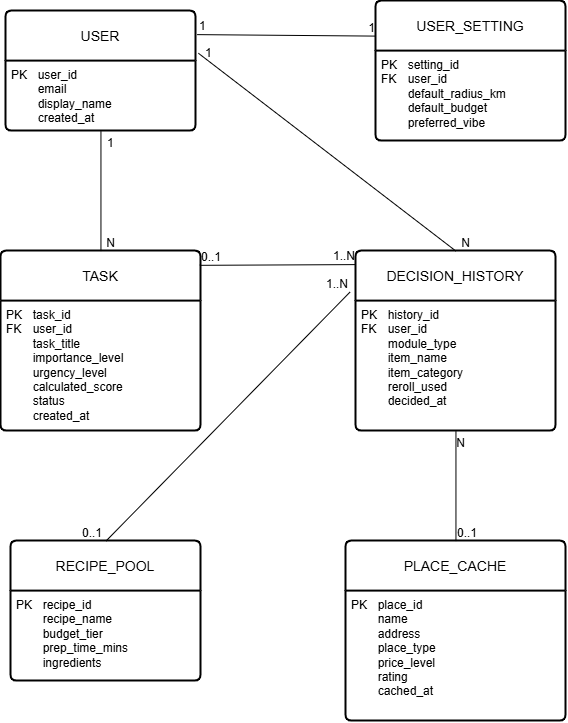

The diagram above was exported from draw.io. Its source (the exported page's mxGraphModel, read from the mxfile embedded in the PNG):
<mxGraphModel dx="1182" dy="534" grid="1" gridSize="10" guides="1" tooltips="1" connect="1" arrows="1" fold="1" page="1" pageScale="1" pageWidth="850" pageHeight="1100" math="0" shadow="0">
  <root>
    <mxCell id="0" />
    <mxCell id="1" parent="0" />
    <mxCell id="6ndl6LiLY3Q2rBPvhI6T-1" parent="1" style="swimlane;childLayout=stackLayout;horizontal=1;startSize=50;horizontalStack=0;rounded=1;fontSize=14;fontStyle=0;strokeWidth=2;resizeParent=0;resizeLast=1;shadow=0;dashed=0;align=center;arcSize=4;whiteSpace=wrap;html=1;" value="USER" vertex="1">
      <mxGeometry height="120" width="190" x="135" y="160" as="geometry" />
    </mxCell>
    <mxCell id="6ndl6LiLY3Q2rBPvhI6T-2" parent="6ndl6LiLY3Q2rBPvhI6T-1" style="align=left;strokeColor=none;fillColor=none;spacingLeft=4;spacingRight=4;fontSize=12;verticalAlign=top;resizable=0;rotatable=0;part=1;html=1;whiteSpace=wrap;" value="PK&lt;span style=&quot;white-space: pre;&quot;&gt;&#09;&lt;/span&gt;user_id&lt;span style=&quot;white-space: pre;&quot;&gt;&#09;&lt;/span&gt;&lt;div&gt;&lt;span style=&quot;white-space: pre;&quot;&gt;&#09;&lt;/span&gt;email&lt;span style=&quot;white-space: pre;&quot;&gt;&#09;&lt;/span&gt;&lt;br&gt;&lt;/div&gt;&lt;div&gt;&lt;span style=&quot;white-space: pre;&quot;&gt;&#09;&lt;/span&gt;display_name&lt;span style=&quot;white-space: pre;&quot;&gt;&#09;&lt;/span&gt;&lt;br&gt;&lt;/div&gt;&lt;div&gt;&lt;span style=&quot;white-space: pre;&quot;&gt;&#09;&lt;/span&gt;created_at&lt;span style=&quot;white-space: pre;&quot;&gt;&#09;&lt;/span&gt;&lt;br&gt;&lt;/div&gt;" vertex="1">
      <mxGeometry height="70" width="190" y="50" as="geometry" />
    </mxCell>
    <mxCell id="6ndl6LiLY3Q2rBPvhI6T-3" parent="1" style="swimlane;childLayout=stackLayout;horizontal=1;startSize=50;horizontalStack=0;rounded=1;fontSize=14;fontStyle=0;strokeWidth=2;resizeParent=0;resizeLast=1;shadow=0;dashed=0;align=center;arcSize=4;whiteSpace=wrap;html=1;" value="USER_SETTING" vertex="1">
      <mxGeometry height="140" width="190" x="505" y="150" as="geometry" />
    </mxCell>
    <mxCell id="6ndl6LiLY3Q2rBPvhI6T-4" parent="6ndl6LiLY3Q2rBPvhI6T-3" style="align=left;strokeColor=none;fillColor=none;spacingLeft=4;spacingRight=4;fontSize=12;verticalAlign=top;resizable=0;rotatable=0;part=1;html=1;whiteSpace=wrap;" value="PK&lt;span style=&quot;white-space: pre;&quot;&gt;&#09;&lt;/span&gt;setting_id&lt;span style=&quot;white-space: pre;&quot;&gt;&#09;&lt;/span&gt;&lt;span style=&quot;white-space: pre;&quot;&gt;&#09;&lt;/span&gt;&lt;div&gt;FK&lt;span style=&quot;white-space: pre;&quot;&gt;&#09;&lt;/span&gt;user_id&lt;span style=&quot;white-space: pre;&quot;&gt;&#09;&lt;/span&gt;&lt;br&gt;&lt;/div&gt;&lt;div&gt;&lt;span style=&quot;white-space: pre;&quot;&gt;&#09;&lt;/span&gt;default_radius_km&lt;br&gt;&lt;/div&gt;&lt;div&gt;&lt;span style=&quot;white-space: pre;&quot;&gt;&#09;&lt;/span&gt;default_budget&lt;span style=&quot;white-space: pre;&quot;&gt;&#09;&lt;/span&gt;&lt;/div&gt;&lt;div&gt;&lt;span style=&quot;white-space: pre;&quot;&gt;&#09;&lt;/span&gt;preferred_vibe&lt;span style=&quot;white-space: pre;&quot;&gt;&#09;&lt;/span&gt;&lt;br&gt;&lt;/div&gt;" vertex="1">
      <mxGeometry height="90" width="190" y="50" as="geometry" />
    </mxCell>
    <mxCell id="6ndl6LiLY3Q2rBPvhI6T-5" parent="1" style="swimlane;childLayout=stackLayout;horizontal=1;startSize=50;horizontalStack=0;rounded=1;fontSize=14;fontStyle=0;strokeWidth=2;resizeParent=0;resizeLast=1;shadow=0;dashed=0;align=center;arcSize=4;whiteSpace=wrap;html=1;" value="TASK" vertex="1">
      <mxGeometry height="180" width="200" x="130" y="400" as="geometry" />
    </mxCell>
    <mxCell id="6ndl6LiLY3Q2rBPvhI6T-6" parent="6ndl6LiLY3Q2rBPvhI6T-5" style="align=left;strokeColor=none;fillColor=none;spacingLeft=4;spacingRight=4;fontSize=12;verticalAlign=top;resizable=0;rotatable=0;part=1;html=1;whiteSpace=wrap;" value="PK&lt;span style=&quot;white-space: pre;&quot;&gt;&#09;&lt;/span&gt;task_id&lt;span style=&quot;white-space: pre;&quot;&gt;&#09;&lt;/span&gt;&lt;div&gt;FK&lt;span style=&quot;white-space: pre;&quot;&gt;&#09;&lt;/span&gt;user_id&lt;span style=&quot;white-space: pre;&quot;&gt;&#09;&lt;/span&gt;&lt;br&gt;&lt;/div&gt;&lt;div&gt;&lt;span style=&quot;white-space: pre;&quot;&gt;&#09;&lt;/span&gt;task_title&lt;span style=&quot;white-space: pre;&quot;&gt;&#09;&lt;/span&gt;&lt;br&gt;&lt;/div&gt;&lt;div&gt;&lt;span style=&quot;white-space: pre;&quot;&gt;&#09;&lt;/span&gt;importance_level&lt;span style=&quot;white-space: pre;&quot;&gt;&#09;&lt;/span&gt;&lt;br&gt;&lt;/div&gt;&lt;div&gt;&lt;span style=&quot;white-space: pre;&quot;&gt;&#09;&lt;/span&gt;urgency_level&amp;nbsp; &amp;nbsp; &amp;nbsp;&amp;nbsp;&lt;br&gt;&lt;/div&gt;&lt;div&gt;&lt;span style=&quot;white-space: pre;&quot;&gt;&lt;span style=&quot;white-space: pre;&quot;&gt;&#09;&lt;/span&gt;calculated_score&lt;span style=&quot;white-space: pre;&quot;&gt;&#09;&lt;/span&gt;&lt;br&gt;&lt;/span&gt;&lt;/div&gt;&lt;div&gt;&lt;span style=&quot;white-space: pre;&quot;&gt;&lt;span style=&quot;white-space: pre;&quot;&gt;&#09;&lt;/span&gt;status&lt;span style=&quot;white-space: pre;&quot;&gt;&#09;&lt;/span&gt;&lt;br&gt;&lt;/span&gt;&lt;/div&gt;&lt;div&gt;&lt;span style=&quot;white-space: pre;&quot;&gt;&#09;&lt;/span&gt;created_at&lt;span style=&quot;white-space: pre;&quot;&gt;&#09;&lt;/span&gt;&lt;br&gt;&lt;/div&gt;" vertex="1">
      <mxGeometry height="130" width="200" y="50" as="geometry" />
    </mxCell>
    <mxCell id="6ndl6LiLY3Q2rBPvhI6T-7" parent="1" style="swimlane;childLayout=stackLayout;horizontal=1;startSize=50;horizontalStack=0;rounded=1;fontSize=14;fontStyle=0;strokeWidth=2;resizeParent=0;resizeLast=1;shadow=0;dashed=0;align=center;arcSize=4;whiteSpace=wrap;html=1;" value="DECISION_HISTORY" vertex="1">
      <mxGeometry height="180" width="200" x="485" y="400" as="geometry" />
    </mxCell>
    <mxCell id="6ndl6LiLY3Q2rBPvhI6T-8" parent="6ndl6LiLY3Q2rBPvhI6T-7" style="align=left;strokeColor=none;fillColor=none;spacingLeft=4;spacingRight=4;fontSize=12;verticalAlign=top;resizable=0;rotatable=0;part=1;html=1;whiteSpace=wrap;" value="PK&lt;span style=&quot;white-space: pre;&quot;&gt;&#09;&lt;/span&gt;history_id&lt;span style=&quot;white-space: pre;&quot;&gt;&#09;&lt;/span&gt;&amp;nbsp; &amp;nbsp;&amp;nbsp;&lt;div&gt;FK&lt;span style=&quot;white-space: pre;&quot;&gt;&#09;&lt;/span&gt;user_id&lt;span style=&quot;white-space: pre;&quot;&gt;&#09;&lt;/span&gt;&lt;br&gt;&lt;/div&gt;&lt;div&gt;&lt;span style=&quot;white-space: pre;&quot;&gt;&#09;&lt;/span&gt;module_type&lt;span style=&quot;white-space: pre;&quot;&gt;&#09;&lt;/span&gt;&lt;br&gt;&lt;/div&gt;&lt;div&gt;&lt;span style=&quot;white-space: pre;&quot;&gt;&#09;&lt;/span&gt;item_name&lt;span style=&quot;white-space: pre;&quot;&gt;&#09;&lt;/span&gt;&lt;br&gt;&lt;/div&gt;&lt;div&gt;&lt;span style=&quot;white-space: pre;&quot;&gt;&#09;&lt;/span&gt;item_category&amp;nbsp; &amp;nbsp; &amp;nbsp;&amp;nbsp;&lt;br&gt;&lt;/div&gt;&lt;div&gt;&lt;span style=&quot;white-space: pre;&quot;&gt;&lt;span style=&quot;white-space: pre;&quot;&gt;&#09;&lt;/span&gt;reroll_used&lt;span style=&quot;white-space: pre;&quot;&gt;&#09;&lt;/span&gt;&lt;br&gt;&lt;/span&gt;&lt;/div&gt;&lt;div&gt;&lt;span style=&quot;background-color: transparent; color: light-dark(rgb(0, 0, 0), rgb(255, 255, 255)); white-space: pre;&quot;&gt;&#09;&lt;/span&gt;decided&lt;span style=&quot;background-color: transparent; color: light-dark(rgb(0, 0, 0), rgb(255, 255, 255));&quot;&gt;_at&lt;/span&gt;&lt;span style=&quot;background-color: transparent; color: light-dark(rgb(0, 0, 0), rgb(255, 255, 255)); white-space: pre;&quot;&gt;&#09;&lt;/span&gt;&lt;/div&gt;" vertex="1">
      <mxGeometry height="130" width="200" y="50" as="geometry" />
    </mxCell>
    <mxCell id="6ndl6LiLY3Q2rBPvhI6T-9" parent="1" style="swimlane;childLayout=stackLayout;horizontal=1;startSize=50;horizontalStack=0;rounded=1;fontSize=14;fontStyle=0;strokeWidth=2;resizeParent=0;resizeLast=1;shadow=0;dashed=0;align=center;arcSize=4;whiteSpace=wrap;html=1;" value="PLACE_CACHE" vertex="1">
      <mxGeometry height="180" width="220" x="475" y="690" as="geometry" />
    </mxCell>
    <mxCell id="6ndl6LiLY3Q2rBPvhI6T-10" parent="6ndl6LiLY3Q2rBPvhI6T-9" style="align=left;strokeColor=none;fillColor=none;spacingLeft=4;spacingRight=4;fontSize=12;verticalAlign=top;resizable=0;rotatable=0;part=1;html=1;whiteSpace=wrap;" value="PK&lt;span style=&quot;white-space: pre;&quot;&gt;&#09;&lt;/span&gt;place_id&lt;span style=&quot;white-space: pre;&quot;&gt;&#09;&lt;/span&gt;&amp;nbsp; &amp;nbsp;&amp;nbsp;&lt;div&gt;&lt;span style=&quot;white-space: pre;&quot;&gt;&#09;&lt;/span&gt;name&lt;span style=&quot;white-space: pre;&quot;&gt;&#09;&lt;/span&gt;&lt;br&gt;&lt;/div&gt;&lt;div&gt;&lt;span style=&quot;white-space: pre;&quot;&gt;&#09;&lt;/span&gt;address&lt;span style=&quot;white-space: pre;&quot;&gt;&#09;&lt;/span&gt;&lt;br&gt;&lt;/div&gt;&lt;div&gt;&lt;span style=&quot;white-space: pre;&quot;&gt;&#09;&lt;/span&gt;place_type&lt;span style=&quot;white-space: pre;&quot;&gt;&#09;&lt;/span&gt;&lt;br&gt;&lt;/div&gt;&lt;div&gt;&lt;span style=&quot;white-space: pre;&quot;&gt;&#09;&lt;/span&gt;price_level&amp;nbsp; &amp;nbsp; &amp;nbsp;&amp;nbsp;&lt;br&gt;&lt;/div&gt;&lt;div&gt;&lt;span style=&quot;white-space: pre;&quot;&gt;&lt;span style=&quot;white-space: pre;&quot;&gt;&#09;&lt;/span&gt;rating&lt;span style=&quot;white-space: pre;&quot;&gt;&#09;&lt;/span&gt;&lt;br&gt;&lt;/span&gt;&lt;/div&gt;&lt;div&gt;&lt;span style=&quot;background-color: transparent; color: light-dark(rgb(0, 0, 0), rgb(255, 255, 255)); white-space: pre;&quot;&gt;&#09;&lt;/span&gt;cached&lt;span style=&quot;background-color: transparent; color: light-dark(rgb(0, 0, 0), rgb(255, 255, 255));&quot;&gt;_at&lt;/span&gt;&lt;span style=&quot;background-color: transparent; color: light-dark(rgb(0, 0, 0), rgb(255, 255, 255)); white-space: pre;&quot;&gt;&#09;&lt;/span&gt;&lt;/div&gt;" vertex="1">
      <mxGeometry height="130" width="220" y="50" as="geometry" />
    </mxCell>
    <mxCell id="6ndl6LiLY3Q2rBPvhI6T-11" edge="1" parent="1" source="6ndl6LiLY3Q2rBPvhI6T-1" style="endArrow=none;html=1;rounded=0;exitX=1.006;exitY=0.196;exitDx=0;exitDy=0;entryX=0;entryY=0.25;entryDx=0;entryDy=0;exitPerimeter=0;" target="6ndl6LiLY3Q2rBPvhI6T-3" value="">
      <mxGeometry relative="1" as="geometry">
        <mxPoint x="455" y="340" as="sourcePoint" />
        <mxPoint x="615" y="340" as="targetPoint" />
      </mxGeometry>
    </mxCell>
    <mxCell id="6ndl6LiLY3Q2rBPvhI6T-12" connectable="0" parent="6ndl6LiLY3Q2rBPvhI6T-11" style="resizable=0;html=1;whiteSpace=wrap;align=left;verticalAlign=bottom;" value="1" vertex="1">
      <mxGeometry relative="1" x="-1" as="geometry" />
    </mxCell>
    <mxCell id="6ndl6LiLY3Q2rBPvhI6T-13" connectable="0" parent="6ndl6LiLY3Q2rBPvhI6T-11" style="resizable=0;html=1;whiteSpace=wrap;align=right;verticalAlign=bottom;" value="1" vertex="1">
      <mxGeometry relative="1" x="1" as="geometry" />
    </mxCell>
    <mxCell id="6ndl6LiLY3Q2rBPvhI6T-16" edge="1" parent="1" source="6ndl6LiLY3Q2rBPvhI6T-2" style="endArrow=none;html=1;rounded=0;exitX=0.5;exitY=1;exitDx=0;exitDy=0;entryX=0.5;entryY=0;entryDx=0;entryDy=0;" target="6ndl6LiLY3Q2rBPvhI6T-5" value="">
      <mxGeometry relative="1" as="geometry">
        <mxPoint x="405" y="230" as="sourcePoint" />
        <mxPoint x="229.29825632195724" y="390" as="targetPoint" />
      </mxGeometry>
    </mxCell>
    <mxCell id="6ndl6LiLY3Q2rBPvhI6T-17" connectable="0" parent="6ndl6LiLY3Q2rBPvhI6T-16" style="resizable=0;html=1;whiteSpace=wrap;align=left;verticalAlign=bottom;" value="1" vertex="1">
      <mxGeometry relative="1" x="-1" as="geometry">
        <mxPoint x="5" y="20" as="offset" />
      </mxGeometry>
    </mxCell>
    <mxCell id="6ndl6LiLY3Q2rBPvhI6T-18" connectable="0" parent="6ndl6LiLY3Q2rBPvhI6T-16" style="resizable=0;html=1;whiteSpace=wrap;align=right;verticalAlign=bottom;" value="N" vertex="1">
      <mxGeometry relative="1" x="1" as="geometry">
        <mxPoint x="15" as="offset" />
      </mxGeometry>
    </mxCell>
    <mxCell id="6ndl6LiLY3Q2rBPvhI6T-19" edge="1" parent="1" source="6ndl6LiLY3Q2rBPvhI6T-5" style="endArrow=none;html=1;rounded=0;exitX=0.994;exitY=0.079;exitDx=0;exitDy=0;entryX=0;entryY=0.075;entryDx=0;entryDy=0;exitPerimeter=0;entryPerimeter=0;" target="6ndl6LiLY3Q2rBPvhI6T-7" value="">
      <mxGeometry relative="1" as="geometry">
        <mxPoint x="435" y="340" as="sourcePoint" />
        <mxPoint x="614" y="341" as="targetPoint" />
      </mxGeometry>
    </mxCell>
    <mxCell id="6ndl6LiLY3Q2rBPvhI6T-20" connectable="0" parent="6ndl6LiLY3Q2rBPvhI6T-19" style="resizable=0;html=1;whiteSpace=wrap;align=left;verticalAlign=bottom;" value="0..1" vertex="1">
      <mxGeometry relative="1" x="-1" as="geometry" />
    </mxCell>
    <mxCell id="6ndl6LiLY3Q2rBPvhI6T-21" connectable="0" parent="6ndl6LiLY3Q2rBPvhI6T-19" style="resizable=0;html=1;whiteSpace=wrap;align=right;verticalAlign=bottom;" value="1..N" vertex="1">
      <mxGeometry relative="1" x="1" as="geometry" />
    </mxCell>
    <mxCell id="6ndl6LiLY3Q2rBPvhI6T-22" edge="1" parent="1" source="6ndl6LiLY3Q2rBPvhI6T-9" style="endArrow=none;html=1;rounded=0;exitX=0.5;exitY=0;exitDx=0;exitDy=0;entryX=0.5;entryY=1;entryDx=0;entryDy=0;" target="6ndl6LiLY3Q2rBPvhI6T-8" value="">
      <mxGeometry relative="1" as="geometry">
        <mxPoint x="555" y="610" as="sourcePoint" />
        <mxPoint x="735" y="615" as="targetPoint" />
      </mxGeometry>
    </mxCell>
    <mxCell id="6ndl6LiLY3Q2rBPvhI6T-23" connectable="0" parent="6ndl6LiLY3Q2rBPvhI6T-22" style="resizable=0;html=1;whiteSpace=wrap;align=left;verticalAlign=bottom;" value="0..1" vertex="1">
      <mxGeometry relative="1" x="-1" as="geometry" />
    </mxCell>
    <mxCell id="6ndl6LiLY3Q2rBPvhI6T-24" connectable="0" parent="6ndl6LiLY3Q2rBPvhI6T-22" style="resizable=0;html=1;whiteSpace=wrap;align=right;verticalAlign=bottom;" value="N" vertex="1">
      <mxGeometry relative="1" x="1" as="geometry">
        <mxPoint x="10" y="20" as="offset" />
      </mxGeometry>
    </mxCell>
    <mxCell id="6ndl6LiLY3Q2rBPvhI6T-25" edge="1" parent="1" source="6ndl6LiLY3Q2rBPvhI6T-2" style="endArrow=none;html=1;rounded=0;exitX=1.013;exitY=-0.112;exitDx=0;exitDy=0;entryX=0.5;entryY=0;entryDx=0;entryDy=0;exitPerimeter=0;" target="6ndl6LiLY3Q2rBPvhI6T-7" value="">
      <mxGeometry relative="1" as="geometry">
        <mxPoint x="375" y="370" as="sourcePoint" />
        <mxPoint x="375" y="490" as="targetPoint" />
      </mxGeometry>
    </mxCell>
    <mxCell id="6ndl6LiLY3Q2rBPvhI6T-26" connectable="0" parent="6ndl6LiLY3Q2rBPvhI6T-25" style="resizable=0;html=1;whiteSpace=wrap;align=left;verticalAlign=bottom;" value="1" vertex="1">
      <mxGeometry relative="1" x="-1" as="geometry">
        <mxPoint x="5" y="8" as="offset" />
      </mxGeometry>
    </mxCell>
    <mxCell id="6ndl6LiLY3Q2rBPvhI6T-27" connectable="0" parent="6ndl6LiLY3Q2rBPvhI6T-25" style="resizable=0;html=1;whiteSpace=wrap;align=right;verticalAlign=bottom;" value="N" vertex="1">
      <mxGeometry relative="1" x="1" as="geometry">
        <mxPoint x="15" as="offset" />
      </mxGeometry>
    </mxCell>
    <mxCell id="6ndl6LiLY3Q2rBPvhI6T-28" parent="1" style="swimlane;childLayout=stackLayout;horizontal=1;startSize=50;horizontalStack=0;rounded=1;fontSize=14;fontStyle=0;strokeWidth=2;resizeParent=0;resizeLast=1;shadow=0;dashed=0;align=center;arcSize=4;whiteSpace=wrap;html=1;" value="RECIPE_POOL" vertex="1">
      <mxGeometry height="140" width="190" x="140" y="690" as="geometry" />
    </mxCell>
    <mxCell id="6ndl6LiLY3Q2rBPvhI6T-29" parent="6ndl6LiLY3Q2rBPvhI6T-28" style="align=left;strokeColor=none;fillColor=none;spacingLeft=4;spacingRight=4;fontSize=12;verticalAlign=top;resizable=0;rotatable=0;part=1;html=1;whiteSpace=wrap;" value="PK&lt;span style=&quot;white-space: pre;&quot;&gt;&#09;&lt;/span&gt;recipe_id&lt;span style=&quot;white-space: pre;&quot;&gt;&#09;&lt;/span&gt;&lt;div&gt;&lt;span style=&quot;white-space: pre;&quot;&gt;&#09;&lt;/span&gt;recipe_name&lt;span style=&quot;white-space: pre;&quot;&gt;&#09;&lt;/span&gt;&lt;br&gt;&lt;/div&gt;&lt;div&gt;&lt;span style=&quot;white-space: pre;&quot;&gt;&#09;&lt;/span&gt;budget_tier&lt;span style=&quot;white-space: pre;&quot;&gt;&#09;&lt;/span&gt;&lt;br&gt;&lt;/div&gt;&lt;div&gt;&lt;span style=&quot;white-space: pre;&quot;&gt;&#09;&lt;/span&gt;prep_time_mins&lt;span style=&quot;white-space: pre;&quot;&gt;&#09;&lt;/span&gt;&lt;br&gt;&lt;/div&gt;&lt;div&gt;&lt;span style=&quot;white-space: pre;&quot;&gt;&#09;&lt;/span&gt;ingredients&lt;span style=&quot;white-space: pre;&quot;&gt;&#09;&lt;/span&gt;&lt;br&gt;&lt;/div&gt;" vertex="1">
      <mxGeometry height="90" width="190" y="50" as="geometry" />
    </mxCell>
    <mxCell id="6ndl6LiLY3Q2rBPvhI6T-30" edge="1" parent="1" source="6ndl6LiLY3Q2rBPvhI6T-28" style="endArrow=none;html=1;rounded=0;exitX=0.5;exitY=0;exitDx=0;exitDy=0;entryX=-0.03;entryY=0.228;entryDx=0;entryDy=0;entryPerimeter=0;" target="6ndl6LiLY3Q2rBPvhI6T-7" value="">
      <mxGeometry relative="1" as="geometry">
        <mxPoint x="420" y="501" as="sourcePoint" />
        <mxPoint x="575" y="500" as="targetPoint" />
      </mxGeometry>
    </mxCell>
    <mxCell id="6ndl6LiLY3Q2rBPvhI6T-31" connectable="0" parent="6ndl6LiLY3Q2rBPvhI6T-30" style="resizable=0;html=1;whiteSpace=wrap;align=left;verticalAlign=bottom;" value="0..1" vertex="1">
      <mxGeometry relative="1" x="-1" as="geometry">
        <mxPoint x="-25" as="offset" />
      </mxGeometry>
    </mxCell>
    <mxCell id="6ndl6LiLY3Q2rBPvhI6T-32" connectable="0" parent="6ndl6LiLY3Q2rBPvhI6T-30" style="resizable=0;html=1;whiteSpace=wrap;align=right;verticalAlign=bottom;" value="1..N" vertex="1">
      <mxGeometry relative="1" x="1" as="geometry" />
    </mxCell>
  </root>
</mxGraphModel>